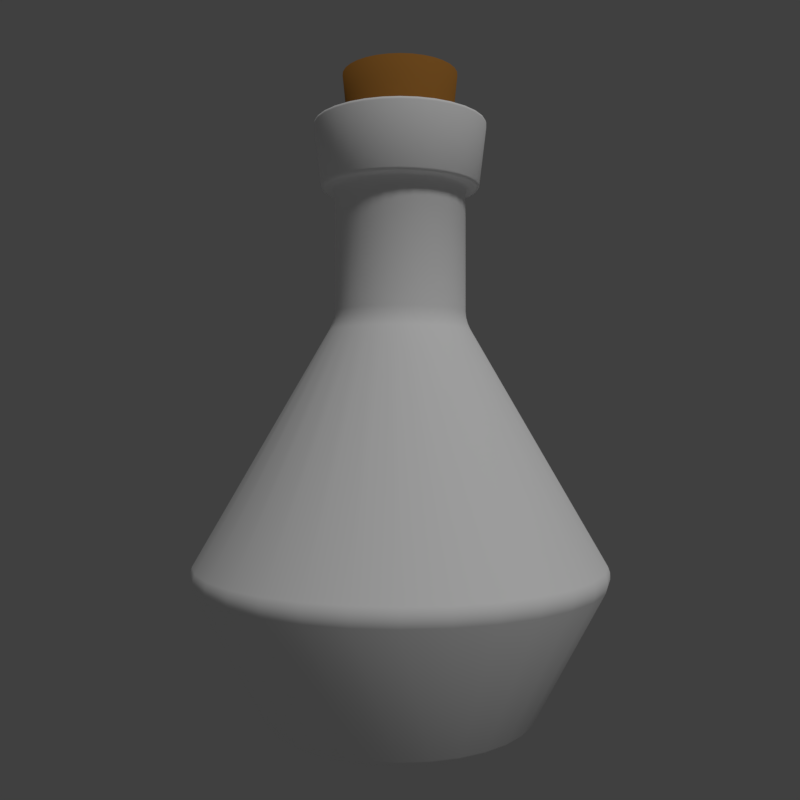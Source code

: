 # Source: potionIcon.blend  (saved by Blender 2.79.0; exported with 4.5.12 LTS)
import bpy
from mathutils import Matrix  # noqa: F401  (used for matrix-valued properties, if any)

bpy.ops.wm.read_factory_settings(use_empty=True)
scene = bpy.context.scene
scene.name = 'Scene'

# ---- collections
col_collection_1 = bpy.data.collections.new('Collection 1'); scene.collection.children.link(col_collection_1)

# ---- materials (node trees are filled in below, after node groups)
mat_liquid = bpy.data.materials.new('liquid')
mat_liquid.alpha_threshold = 0.0
mat_liquid.use_transparent_shadow = False
mat_liquid.diffuse_color = (0.3352, 0.01222, 0.8, 1.0)
mat_liquid.roughness = 0.5
mat_liquid.line_color = (0.0, 0.0, 0.0, 1.0)
mat_glass = bpy.data.materials.new('glass')
mat_glass.alpha_threshold = 0.0
mat_glass.use_transparent_shadow = False
mat_glass.diffuse_color = (1.0, 1.0, 1.0, 1.0)
mat_glass.roughness = 0.5
mat_glass.specular_intensity = 1.0
mat_glass.line_color = (0.0, 0.0, 0.0, 1.0)
mat_cork = bpy.data.materials.new('cork')
mat_cork.alpha_threshold = 0.0
mat_cork.use_transparent_shadow = False
mat_cork.diffuse_color = (0.3757, 0.1629, 0.03217, 1.0)
mat_cork.roughness = 0.5
mat_cork.specular_intensity = 0.0

# ---- material node trees

# ---- world
world_world = bpy.data.worlds.new('World'); scene.world = world_world
world_world.color = (0.05088, 0.05088, 0.05088)
world_world.use_sun_shadow = False
world_world.sun_shadow_jitter_overblur = 0.0
world_world.cycles.sampling_method = 'MANUAL'

# ---- cameras
cam_camera = bpy.data.cameras.new('Camera')
cam_camera.clip_end = 100.0
cam_camera.lens = 35.0
cam_camera.sensor_width = 32.0
cam_camera.sensor_height = 18.0
cam_camera.ortho_scale = 7.314
cam_camera.dof.focus_distance = 0.0
cam_camera.dof.aperture_fstop = 128.0

# ---- lights
light_lamp = bpy.data.lights.new('Lamp', 'SUN')
light_lamp.transmission_factor = 0.0
light_lamp.cutoff_distance = 30.0
light_lamp.angle = 0.1993
light_lamp.energy = 1.0
light_lamp.shadow_buffer_clip_start = 1.001
light_lamp.shadow_soft_size = 0.1
light_lamp.shadow_cascade_max_distance = 1000.0

# ---- meshes
me_cube = bpy.data.meshes.new('Cube')
me_cube.from_pydata([(-3.52e-07, 0.4905, 2.517), (0.0957, 0.4811, 2.517), (0.1877, 0.4532, 2.517), (0.2725, 0.4079, 2.517), (0.3469, 0.3469, 2.517), (0.4079, 0.2725, 2.517), (0.4532, 0.1877, 2.517), (0.4811, 0.0957, 2.517), (0.4905, -1.828e-07, 2.517), (0.4811, -0.0957, 2.517), (0.4532, -0.1877, 2.517), (0.4079, -0.2725, 2.517), (0.3469, -0.3469, 2.517), (0.2725, -0.4079, 2.517), (0.1877, -0.4532, 2.517), (0.0957, -0.4811, 2.517), (-3.776e-07, -0.4905, 2.517), (-0.0957, -0.4811, 2.517), (-0.1877, -0.4532, 2.517), (-0.2725, -0.4079, 2.517), (-0.3469, -0.3469, 2.517), (-0.4079, -0.2725, 2.517), (-0.4532, -0.1877, 2.517), (-0.4811, -0.0957, 2.517), (-0.4905, 3.461e-07, 2.517), (-0.4811, 0.0957, 2.517), (-0.4532, 0.1877, 2.517), (-0.4079, 0.2725, 2.517), (-0.3469, 0.3469, 2.517), (-0.2725, 0.4079, 2.517), (-0.1877, 0.4532, 2.517), (-0.0957, 0.4811, 2.517), (0.0957, 0.4811, 0.7172), (4.975e-08, 0.4905, 0.7172), (0.1877, 0.4532, 0.7172), (0.2725, 0.4079, 0.7172), (0.3469, 0.3469, 0.7172), (0.4079, 0.2725, 0.7172), (0.4532, 0.1877, 0.7172), (0.4811, 0.0957, 0.7172), (0.4905, -1.828e-07, 0.7172), (0.4811, -0.0957, 0.7172), (0.4532, -0.1877, 0.7172), (0.4079, -0.2725, 0.7172), (0.3469, -0.3469, 0.7172), (0.2725, -0.4079, 0.7172), (0.1877, -0.4532, 0.7172), (0.0957, -0.4811, 0.7172), (2.414e-08, -0.4905, 0.7172), (-0.0957, -0.4811, 0.7172), (-0.1877, -0.4532, 0.7172), (-0.2725, -0.4079, 0.7172), (-0.3469, -0.3469, 0.7172), (-0.4079, -0.2725, 0.7172), (-0.4532, -0.1877, 0.7172), (-0.4811, -0.0957, 0.7172), (-0.4905, 3.461e-07, 0.7172), (-0.4811, 0.0957, 0.7172), (-0.4532, 0.1877, 0.7172), (-0.4079, 0.2725, 0.7172), (-0.3469, 0.3469, 0.7172), (-0.2725, 0.4079, 0.7172), (-0.1877, 0.4532, 0.7172), (-0.0957, 0.4811, 0.7172), (0.3614, 1.817, -1.455), (0.362, 1.82, -1.613), (0.3647, 1.833, -1.504), (0.3649, 1.835, -1.562), (7.731e-08, 1.856, -1.613), (7.728e-08, 1.852, -1.455), (7.537e-08, 1.871, -1.562), (7.528e-08, 1.869, -1.504), (0.7089, 1.711, -1.455), (0.7101, 1.714, -1.613), (0.7154, 1.727, -1.504), (0.7158, 1.728, -1.562), (1.029, 1.54, -1.455), (1.031, 1.543, -1.613), (1.039, 1.554, -1.504), (1.039, 1.555, -1.562), (1.31, 1.31, -1.455), (1.312, 1.312, -1.613), (1.322, 1.322, -1.504), (1.323, 1.323, -1.562), (1.54, 1.029, -1.455), (1.543, 1.031, -1.613), (1.554, 1.039, -1.504), (1.555, 1.039, -1.562), (1.711, 0.7089, -1.455), (1.714, 0.7101, -1.613), (1.727, 0.7154, -1.504), (1.728, 0.7158, -1.562), (1.817, 0.3614, -1.455), (1.82, 0.362, -1.613), (1.833, 0.3647, -1.504), (1.835, 0.3649, -1.562), (1.852, -3.187e-07, -1.455), (1.856, -3.193e-07, -1.613), (1.869, -3.222e-07, -1.504), (1.871, -3.225e-07, -1.562), (1.817, -0.3614, -1.455), (1.82, -0.362, -1.613), (1.833, -0.3647, -1.504), (1.835, -0.3649, -1.562), (1.711, -0.7089, -1.455), (1.714, -0.7101, -1.613), (1.727, -0.7154, -1.504), (1.728, -0.7158, -1.562), (1.54, -1.029, -1.455), (1.543, -1.031, -1.613), (1.554, -1.039, -1.504), (1.555, -1.039, -1.562), (1.31, -1.31, -1.455), (1.312, -1.312, -1.613), (1.322, -1.322, -1.504), (1.323, -1.323, -1.562), (1.029, -1.54, -1.455), (1.031, -1.543, -1.613), (1.039, -1.554, -1.504), (1.039, -1.555, -1.562), (0.7089, -1.711, -1.455), (0.7101, -1.714, -1.613), (0.7154, -1.727, -1.504), (0.7158, -1.728, -1.562), (0.3614, -1.817, -1.455), (0.362, -1.82, -1.613), (0.3647, -1.833, -1.504), (0.3649, -1.835, -1.562), (-5.263e-07, -1.852, -1.455), (-5.273e-07, -1.856, -1.613), (-5.337e-07, -1.869, -1.504), (-5.341e-07, -1.871, -1.562), (-0.3614, -1.817, -1.455), (-0.362, -1.82, -1.613), (-0.3647, -1.833, -1.504), (-0.3649, -1.835, -1.562), (-0.7089, -1.711, -1.455), (-0.7101, -1.714, -1.613), (-0.7154, -1.727, -1.504), (-0.7158, -1.728, -1.562), (-1.029, -1.54, -1.455), (-1.031, -1.543, -1.613), (-1.039, -1.554, -1.504), (-1.039, -1.555, -1.562), (-1.31, -1.31, -1.455), (-1.312, -1.312, -1.613), (-1.322, -1.322, -1.504), (-1.323, -1.323, -1.562), (-1.54, -1.029, -1.455), (-1.543, -1.031, -1.613), (-1.554, -1.039, -1.504), (-1.555, -1.039, -1.562), (-1.711, -0.7089, -1.455), (-1.714, -0.7101, -1.613), (-1.727, -0.7154, -1.504), (-1.728, -0.7158, -1.562), (-1.817, -0.3614, -1.455), (-1.82, -0.362, -1.613), (-1.833, -0.3647, -1.504), (-1.835, -0.3649, -1.562), (-1.852, 1.33e-06, -1.455), (-1.856, 1.332e-06, -1.613), (-1.869, 1.342e-06, -1.504), (-1.871, 1.342e-06, -1.562), (-1.817, 0.3614, -1.455), (-1.82, 0.362, -1.613), (-1.833, 0.3647, -1.504), (-1.835, 0.3649, -1.562), (-1.711, 0.7089, -1.455), (-1.714, 0.7101, -1.613), (-1.727, 0.7154, -1.504), (-1.728, 0.7158, -1.562), (-1.54, 1.029, -1.455), (-1.543, 1.031, -1.613), (-1.554, 1.039, -1.504), (-1.555, 1.039, -1.562), (-1.31, 1.31, -1.455), (-1.312, 1.312, -1.613), (-1.322, 1.322, -1.504), (-1.323, 1.323, -1.562), (-1.029, 1.54, -1.455), (-1.031, 1.543, -1.613), (-1.039, 1.554, -1.504), (-1.039, 1.555, -1.562), (-0.7089, 1.711, -1.455), (-0.7101, 1.714, -1.613), (-0.7154, 1.727, -1.504), (-0.7158, 1.728, -1.562), (-0.3614, 1.817, -1.455), (-0.362, 1.82, -1.613), (-0.3647, 1.833, -1.504), (-0.3649, 1.835, -1.562), (9.397e-08, 1.098, -2.883), (1.574e-07, 1.23, -2.803), (1.276e-07, 1.148, -2.872), (1.509e-07, 1.197, -2.843), (0.2399, 1.206, -2.803), (0.2141, 1.076, -2.883), (0.2335, 1.174, -2.843), (0.224, 1.126, -2.872), (0.4707, 1.136, -2.803), (0.42, 1.014, -2.883), (0.458, 1.106, -2.843), (0.4395, 1.061, -2.872), (0.6833, 1.023, -2.803), (0.6098, 0.9126, -2.883), (0.6649, 0.9951, -2.843), (0.638, 0.9549, -2.872), (0.8697, 0.8697, -2.803), (0.7761, 0.7761, -2.883), (0.8463, 0.8463, -2.843), (0.812, 0.812, -2.872), (1.023, 0.6833, -2.803), (0.9126, 0.6098, -2.883), (0.9951, 0.6649, -2.843), (0.9549, 0.638, -2.872), (1.136, 0.4707, -2.803), (1.014, 0.42, -2.883), (1.106, 0.458, -2.843), (1.061, 0.4395, -2.872), (1.206, 0.2399, -2.803), (1.076, 0.2141, -2.883), (1.174, 0.2335, -2.843), (1.126, 0.224, -2.872), (1.23, -1.86e-07, -2.803), (1.098, -2.106e-07, -2.883), (1.197, -1.86e-07, -2.843), (1.148, -1.951e-07, -2.872), (1.206, -0.2399, -2.803), (1.076, -0.2141, -2.883), (1.174, -0.2335, -2.843), (1.126, -0.224, -2.872), (1.136, -0.4707, -2.803), (1.014, -0.42, -2.883), (1.106, -0.458, -2.843), (1.061, -0.4395, -2.872), (1.023, -0.6833, -2.803), (0.9126, -0.6098, -2.883), (0.9951, -0.6649, -2.843), (0.9549, -0.638, -2.872), (0.8697, -0.8697, -2.803), (0.7761, -0.7761, -2.883), (0.8463, -0.8463, -2.843), (0.812, -0.812, -2.872), (0.6833, -1.023, -2.803), (0.6098, -0.9126, -2.883), (0.6649, -0.9951, -2.843), (0.638, -0.9549, -2.872), (0.4707, -1.136, -2.803), (0.42, -1.014, -2.883), (0.458, -1.106, -2.843), (0.4395, -1.061, -2.872), (0.2399, -1.206, -2.803), (0.2141, -1.076, -2.883), (0.2335, -1.174, -2.843), (0.224, -1.126, -2.872), (-2.434e-07, -1.23, -2.803), (-1.561e-07, -1.098, -2.883), (-2.247e-07, -1.197, -2.843), (-1.928e-07, -1.148, -2.872), (-0.2399, -1.206, -2.803), (-0.2141, -1.076, -2.883), (-0.2335, -1.174, -2.843), (-0.224, -1.126, -2.872), (-0.4707, -1.136, -2.803), (-0.42, -1.014, -2.883), (-0.458, -1.106, -2.843), (-0.4395, -1.061, -2.872), (-0.6833, -1.023, -2.803), (-0.6098, -0.9126, -2.883), (-0.6649, -0.9951, -2.843), (-0.638, -0.9549, -2.872), (-0.8697, -0.8697, -2.803), (-0.7761, -0.7761, -2.883), (-0.8463, -0.8463, -2.843), (-0.812, -0.812, -2.872), (-1.023, -0.6833, -2.803), (-0.9126, -0.6098, -2.883), (-0.9951, -0.6649, -2.843), (-0.9549, -0.638, -2.872), (-1.136, -0.4707, -2.803), (-1.014, -0.42, -2.883), (-1.106, -0.458, -2.843), (-1.061, -0.4395, -2.872), (-1.206, -0.2399, -2.803), (-1.076, -0.2141, -2.883), (-1.174, -0.2335, -2.843), (-1.126, -0.224, -2.872), (-1.23, 9.087e-07, -2.803), (-1.098, 7.08e-07, -2.883), (-1.197, 8.715e-07, -2.843), (-1.148, 7.98e-07, -2.872), (-1.206, 0.2399, -2.803), (-1.076, 0.2141, -2.883), (-1.174, 0.2335, -2.843), (-1.126, 0.224, -2.872), (-1.136, 0.4707, -2.803), (-1.014, 0.42, -2.883), (-1.106, 0.458, -2.843), (-1.061, 0.4395, -2.872), (-1.023, 0.6833, -2.803), (-0.9126, 0.6098, -2.883), (-0.9951, 0.6649, -2.843), (-0.9549, 0.638, -2.872), (-0.8697, 0.8697, -2.803), (-0.7761, 0.7761, -2.883), (-0.8463, 0.8463, -2.843), (-0.812, 0.812, -2.872), (-0.6833, 1.023, -2.803), (-0.6098, 0.9126, -2.883), (-0.6649, 0.9951, -2.843), (-0.638, 0.9549, -2.872), (-0.4707, 1.136, -2.803), (-0.42, 1.014, -2.883), (-0.458, 1.106, -2.843), (-0.4395, 1.061, -2.872), (-0.2399, 1.206, -2.803), (-0.2141, 1.076, -2.883), (-0.2335, 1.174, -2.843), (-0.224, 1.126, -2.872), (2.203e-07, 0.645, 0.6391), (1.961e-07, 0.6, 0.8072), (2.191e-07, 0.6225, 0.6902), (2.102e-07, 0.606, 0.7517), (0.1171, 0.5885, 0.8072), (0.1258, 0.6326, 0.6391), (0.1182, 0.5944, 0.7517), (0.1214, 0.6105, 0.6902), (0.2296, 0.5543, 0.8072), (0.2468, 0.5959, 0.6391), (0.2319, 0.5599, 0.7517), (0.2382, 0.5751, 0.6902), (0.3333, 0.4989, 0.8072), (0.3584, 0.5363, 0.6391), (0.3367, 0.5039, 0.7517), (0.3458, 0.5176, 0.6902), (0.4243, 0.4243, 0.8072), (0.4561, 0.4561, 0.6391), (0.4285, 0.4285, 0.7517), (0.4402, 0.4402, 0.6902), (0.4989, 0.3333, 0.8072), (0.5363, 0.3584, 0.6391), (0.5039, 0.3367, 0.7517), (0.5176, 0.3458, 0.6902), (0.5543, 0.2296, 0.8072), (0.5959, 0.2468, 0.6391), (0.5599, 0.2319, 0.7517), (0.5751, 0.2382, 0.6902), (0.5885, 0.1171, 0.8072), (0.6326, 0.1258, 0.6391), (0.5944, 0.1182, 0.7517), (0.6105, 0.1214, 0.6902), (0.6, -5.266e-08, 0.8072), (0.645, -6.222e-08, 0.6391), (0.606, -5.396e-08, 0.7517), (0.6225, -5.745e-08, 0.6902), (0.5885, -0.1171, 0.8072), (0.6326, -0.1258, 0.6391), (0.5944, -0.1182, 0.7517), (0.6105, -0.1214, 0.6902), (0.5543, -0.2296, 0.8072), (0.5959, -0.2468, 0.6391), (0.5599, -0.2319, 0.7517), (0.5751, -0.2382, 0.6902), (0.4989, -0.3333, 0.8072), (0.5363, -0.3584, 0.6391), (0.5039, -0.3367, 0.7517), (0.5176, -0.3458, 0.6902), (0.4243, -0.4243, 0.8072), (0.4561, -0.4561, 0.6391), (0.4285, -0.4285, 0.7517), (0.4402, -0.4402, 0.6902), (0.3333, -0.4989, 0.8072), (0.3584, -0.5363, 0.6391), (0.3367, -0.5039, 0.7517), (0.3458, -0.5176, 0.6902), (0.2296, -0.5543, 0.8072), (0.2468, -0.5959, 0.6391), (0.2319, -0.5599, 0.7517), (0.2382, -0.5751, 0.6902), (0.1171, -0.5885, 0.8072), (0.1258, -0.6326, 0.6391), (0.1182, -0.5944, 0.7517), (0.1214, -0.6105, 0.6902), (5.92e-10, -0.6, 0.8072), (1.013e-08, -0.645, 0.6391), (1.273e-08, -0.606, 0.7517), (1.622e-08, -0.6225, 0.6902), (-0.1171, -0.5885, 0.8072), (-0.1258, -0.6326, 0.6391), (-0.1182, -0.5944, 0.7517), (-0.1214, -0.6105, 0.6902), (-0.2296, -0.5543, 0.8072), (-0.2468, -0.5959, 0.6391), (-0.2319, -0.5599, 0.7517), (-0.2382, -0.5751, 0.6902), (-0.3333, -0.4989, 0.8072), (-0.3584, -0.5363, 0.6391), (-0.3367, -0.5039, 0.7517), (-0.3458, -0.5176, 0.6902), (-0.4243, -0.4243, 0.8072), (-0.4561, -0.4561, 0.6391), (-0.4285, -0.4285, 0.7517), (-0.4402, -0.4402, 0.6902), (-0.4989, -0.3333, 0.8072), (-0.5363, -0.3584, 0.6391), (-0.5039, -0.3367, 0.7517), (-0.5176, -0.3458, 0.6902), (-0.5543, -0.2296, 0.8072), (-0.5959, -0.2468, 0.6391), (-0.5599, -0.2319, 0.7517), (-0.5751, -0.2382, 0.6902), (-0.5885, -0.1171, 0.8072), (-0.6326, -0.1258, 0.6391), (-0.5944, -0.1182, 0.7517), (-0.6105, -0.1214, 0.6902), (-0.6, 4.814e-07, 0.8072), (-0.645, 5.119e-07, 0.6391), (-0.606, 4.855e-07, 0.7517), (-0.6225, 4.966e-07, 0.6902), (-0.5885, 0.1171, 0.8072), (-0.6326, 0.1258, 0.6391), (-0.5944, 0.1182, 0.7517), (-0.6105, 0.1214, 0.6902), (-0.5543, 0.2296, 0.8072), (-0.5959, 0.2468, 0.6391), (-0.5599, 0.2319, 0.7517), (-0.5751, 0.2382, 0.6902), (-0.4989, 0.3333, 0.8072), (-0.5363, 0.3584, 0.6391), (-0.5039, 0.3367, 0.7517), (-0.5176, 0.3458, 0.6902), (-0.4243, 0.4243, 0.8072), (-0.4561, 0.4561, 0.6391), (-0.4285, 0.4285, 0.7517), (-0.4402, 0.4402, 0.6902), (-0.3333, 0.4989, 0.8072), (-0.3583, 0.5363, 0.6391), (-0.3367, 0.5039, 0.7517), (-0.3458, 0.5176, 0.6902), (-0.2296, 0.5543, 0.8072), (-0.2468, 0.5959, 0.6391), (-0.2319, 0.5599, 0.7517), (-0.2382, 0.5751, 0.6902), (-0.1171, 0.5885, 0.8072), (-0.1258, 0.6326, 0.6391), (-0.1182, 0.5944, 0.7517), (-0.1214, 0.6105, 0.6902), (-1.584e-07, 0.6, 1.887), (-1.708e-07, 0.6301, 1.917), (-1.661e-07, 0.6088, 1.908), (0.1229, 0.618, 1.917), (0.1171, 0.5885, 1.887), (0.1188, 0.5971, 1.908), (0.2411, 0.5822, 1.917), (0.2296, 0.5543, 1.887), (0.233, 0.5625, 1.908), (0.3501, 0.5239, 1.917), (0.3333, 0.4989, 1.887), (0.3382, 0.5062, 1.908), (0.4456, 0.4456, 1.917), (0.4243, 0.4243, 1.887), (0.4305, 0.4305, 1.908), (0.5239, 0.3501, 1.917), (0.4989, 0.3333, 1.887), (0.5062, 0.3382, 1.908), (0.5822, 0.2411, 1.917), (0.5543, 0.2296, 1.887), (0.5625, 0.233, 1.908), (0.618, 0.1229, 1.917), (0.5885, 0.1171, 1.887), (0.5971, 0.1188, 1.908), (0.6301, -5.862e-08, 1.917), (0.6, -5.266e-08, 1.887), (0.6088, -5.442e-08, 1.908), (0.618, -0.1229, 1.917), (0.5885, -0.1171, 1.887), (0.5971, -0.1188, 1.908), (0.5822, -0.2411, 1.917), (0.5543, -0.2296, 1.887), (0.5625, -0.233, 1.908), (0.5239, -0.3501, 1.917), (0.4989, -0.3333, 1.887), (0.5062, -0.3382, 1.908), (0.4456, -0.4456, 1.917), (0.4243, -0.4243, 1.887), (0.4305, -0.4305, 1.908), (0.3501, -0.5239, 1.917), (0.3333, -0.4989, 1.887), (0.3382, -0.5062, 1.908), (0.2411, -0.5822, 1.917), (0.2296, -0.5543, 1.887), (0.233, -0.5625, 1.908), (0.1229, -0.618, 1.917), (0.1171, -0.5885, 1.887), (0.1188, -0.5971, 1.908), (-3.761e-07, -0.6301, 1.917), (-3.539e-07, -0.6, 1.887), (-3.644e-07, -0.6088, 1.908), (-0.1229, -0.618, 1.917), (-0.1171, -0.5885, 1.887), (-0.1188, -0.5971, 1.908), (-0.2411, -0.5822, 1.917), (-0.2296, -0.5543, 1.887), (-0.233, -0.5625, 1.908), (-0.3501, -0.5239, 1.917), (-0.3333, -0.4989, 1.887), (-0.3382, -0.5062, 1.908), (-0.4456, -0.4456, 1.917), (-0.4243, -0.4243, 1.887), (-0.4305, -0.4305, 1.908), (-0.5239, -0.3501, 1.917), (-0.4989, -0.3333, 1.887), (-0.5062, -0.3382, 1.908), (-0.5822, -0.2411, 1.917), (-0.5543, -0.2296, 1.887), (-0.5625, -0.233, 1.908), (-0.618, -0.1229, 1.917), (-0.5885, -0.1171, 1.887), (-0.5971, -0.1188, 1.908), (-0.6301, 5.023e-07, 1.917), (-0.6, 4.814e-07, 1.887), (-0.6088, 4.875e-07, 1.908), (-0.618, 0.1229, 1.917), (-0.5885, 0.1171, 1.887), (-0.5971, 0.1188, 1.908), (-0.5822, 0.2411, 1.917), (-0.5543, 0.2296, 1.887), (-0.5625, 0.233, 1.908), (-0.5239, 0.3501, 1.917), (-0.4989, 0.3333, 1.887), (-0.5062, 0.3382, 1.908), (-0.4456, 0.4456, 1.917), (-0.4243, 0.4243, 1.887), (-0.4305, 0.4305, 1.908), (-0.3501, 0.5239, 1.917), (-0.3333, 0.4989, 1.887), (-0.3382, 0.5062, 1.908), (-0.2411, 0.5822, 1.917), (-0.2296, 0.5543, 1.887), (-0.233, 0.5625, 1.908), (-0.1229, 0.618, 1.917), (-0.1171, 0.5885, 1.887), (-0.1188, 0.5971, 1.908), (-1.758e-07, 0.6899, 1.917), (-1.797e-07, 0.7236, 1.947), (-1.78e-07, 0.7122, 1.926), (0.1412, 0.7097, 1.947), (0.1346, 0.6766, 1.917), (0.1389, 0.6985, 1.926), (0.2769, 0.6685, 1.947), (0.264, 0.6373, 1.917), (0.2726, 0.658, 1.926), (0.402, 0.6016, 1.947), (0.3833, 0.5736, 1.917), (0.3957, 0.5922, 1.926), (0.5116, 0.5116, 1.947), (0.4878, 0.4878, 1.917), (0.5036, 0.5036, 1.926), (0.6016, 0.402, 1.947), (0.5736, 0.3833, 1.917), (0.5922, 0.3957, 1.926), (0.6685, 0.2769, 1.947), (0.6373, 0.264, 1.917), (0.658, 0.2726, 1.926), (0.7097, 0.1412, 1.947), (0.6766, 0.1346, 1.917), (0.6985, 0.1389, 1.926), (0.7236, -7.742e-08, 1.947), (0.6899, -7.043e-08, 1.917), (0.7122, -7.494e-08, 1.926), (0.7097, -0.1412, 1.947), (0.6766, -0.1346, 1.917), (0.6985, -0.1389, 1.926), (0.6685, -0.2769, 1.947), (0.6373, -0.264, 1.917), (0.658, -0.2726, 1.926), (0.6016, -0.402, 1.947), (0.5736, -0.3833, 1.917), (0.5922, -0.3957, 1.926), (0.5116, -0.5116, 1.947), (0.4878, -0.4878, 1.917), (0.5036, -0.5036, 1.926), (0.402, -0.6016, 1.947), (0.3833, -0.5736, 1.917), (0.3957, -0.5922, 1.926), (0.2769, -0.6685, 1.947), (0.264, -0.6373, 1.917), (0.2726, -0.658, 1.926), (0.1412, -0.7097, 1.947), (0.1346, -0.6766, 1.917), (0.1389, -0.6985, 1.926), (-4.155e-07, -0.7236, 1.947), (-4.006e-07, -0.6899, 1.917), (-4.101e-07, -0.7122, 1.926), (-0.1412, -0.7097, 1.947), (-0.1346, -0.6766, 1.917), (-0.1389, -0.6985, 1.926), (-0.2769, -0.6685, 1.947), (-0.264, -0.6373, 1.917), (-0.2726, -0.658, 1.926), (-0.402, -0.6016, 1.947), (-0.3833, -0.5736, 1.917), (-0.3957, -0.5922, 1.926), (-0.5116, -0.5116, 1.947), (-0.4878, -0.4878, 1.917), (-0.5036, -0.5036, 1.926), (-0.6016, -0.402, 1.947), (-0.5736, -0.3833, 1.917), (-0.5922, -0.3957, 1.926), (-0.6685, -0.2769, 1.947), (-0.6373, -0.264, 1.917), (-0.658, -0.2726, 1.926), (-0.7097, -0.1412, 1.947), (-0.6766, -0.1346, 1.917), (-0.6985, -0.1389, 1.926), (-0.7236, 5.666e-07, 1.947), (-0.6899, 5.436e-07, 1.917), (-0.7122, 5.59e-07, 1.926), (-0.7097, 0.1412, 1.947), (-0.6766, 0.1346, 1.917), (-0.6985, 0.1389, 1.926), (-0.6685, 0.2769, 1.947), (-0.6373, 0.264, 1.917), (-0.658, 0.2726, 1.926), (-0.6016, 0.402, 1.947), (-0.5736, 0.3833, 1.917), (-0.5922, 0.3957, 1.926), (-0.5116, 0.5116, 1.947), (-0.4878, 0.4878, 1.917), (-0.5036, 0.5036, 1.926), (-0.402, 0.6016, 1.947), (-0.3833, 0.5736, 1.917), (-0.3957, 0.5922, 1.926), (-0.2769, 0.6685, 1.947), (-0.264, 0.6373, 1.917), (-0.2726, 0.658, 1.926), (-0.1412, 0.7097, 1.947), (-0.1346, 0.6766, 1.917), (-0.1389, 0.6985, 1.926), (0.1486, 0.7472, 2.517), (0.1538, 0.7733, 2.487), (0.1526, 0.7671, 2.508), (-2.039e-07, 0.7884, 2.487), (-2.199e-07, 0.7619, 2.517), (-2.092e-07, 0.7821, 2.508), (0.2915, 0.7039, 2.517), (0.3017, 0.7284, 2.487), (0.2993, 0.7226, 2.508), (0.4233, 0.6335, 2.517), (0.438, 0.6556, 2.487), (0.4345, 0.6503, 2.508), (0.5387, 0.5387, 2.517), (0.5575, 0.5575, 2.487), (0.553, 0.553, 2.508), (0.6335, 0.4233, 2.517), (0.6556, 0.438, 2.487), (0.6503, 0.4345, 2.508), (0.7039, 0.2915, 2.517), (0.7284, 0.3017, 2.487), (0.7226, 0.2993, 2.508), (0.7472, 0.1486, 2.517), (0.7733, 0.1538, 2.487), (0.7671, 0.1526, 2.508), (0.7619, -1.056e-07, 2.517), (0.7884, -9.604e-08, 2.487), (0.7821, -9.929e-08, 2.508), (0.7472, -0.1486, 2.517), (0.7733, -0.1538, 2.487), (0.7671, -0.1526, 2.508), (0.7039, -0.2915, 2.517), (0.7284, -0.3017, 2.487), (0.7226, -0.2993, 2.508), (0.6335, -0.4233, 2.517), (0.6556, -0.438, 2.487), (0.6503, -0.4345, 2.508), (0.5387, -0.5387, 2.517), (0.5575, -0.5575, 2.487), (0.553, -0.553, 2.508), (0.4233, -0.6335, 2.517), (0.438, -0.6556, 2.487), (0.4345, -0.6503, 2.508), (0.2915, -0.7039, 2.517), (0.3017, -0.7284, 2.487), (0.2993, -0.7226, 2.508), (0.1486, -0.7472, 2.517), (0.1538, -0.7733, 2.487), (0.1526, -0.7671, 2.508), (-4.548e-07, -0.7619, 2.517), (-4.608e-07, -0.7884, 2.487), (-4.601e-07, -0.7821, 2.508), (-0.1486, -0.7472, 2.517), (-0.1538, -0.7733, 2.487), (-0.1526, -0.7671, 2.508), (-0.2915, -0.7039, 2.517), (-0.3017, -0.7284, 2.487), (-0.2993, -0.7226, 2.508), (-0.4233, -0.6335, 2.517), (-0.438, -0.6556, 2.487), (-0.4345, -0.6503, 2.508), (-0.5387, -0.5387, 2.517), (-0.5575, -0.5575, 2.487), (-0.553, -0.553, 2.508), (-0.6335, -0.4233, 2.517), (-0.6556, -0.438, 2.487), (-0.6503, -0.4345, 2.508), (-0.7039, -0.2915, 2.517), (-0.7284, -0.3017, 2.487), (-0.7226, -0.2993, 2.508), (-0.7472, -0.1486, 2.517), (-0.7733, -0.1538, 2.487), (-0.7671, -0.1526, 2.508), (-0.7619, 5.817e-07, 2.517), (-0.7884, 6.057e-07, 2.487), (-0.7821, 5.995e-07, 2.508), (-0.7472, 0.1486, 2.517), (-0.7733, 0.1538, 2.487), (-0.7671, 0.1526, 2.508), (-0.7039, 0.2915, 2.517), (-0.7284, 0.3017, 2.487), (-0.7226, 0.2993, 2.508), (-0.6335, 0.4233, 2.517), (-0.6556, 0.438, 2.487), (-0.6503, 0.4345, 2.508), (-0.5387, 0.5387, 2.517), (-0.5575, 0.5575, 2.487), (-0.553, 0.553, 2.508), (-0.4233, 0.6335, 2.517), (-0.438, 0.6556, 2.487), (-0.4345, 0.6503, 2.508), (-0.2915, 0.7039, 2.517), (-0.3017, 0.7284, 2.487), (-0.2993, 0.7226, 2.508), (-0.1486, 0.7472, 2.517), (-0.1538, 0.7733, 2.487), (-0.1526, 0.7671, 2.508), (-0.3373, 1.696, -1.468), (-0.3379, 1.699, -1.6), (-0.3405, 1.712, -1.533), (-0.6616, 1.597, -1.468), (-0.6629, 1.6, -1.6), (-0.6679, 1.612, -1.533), (-0.9623, 1.44, -1.6), (-0.9605, 1.438, -1.468), (-0.9696, 1.451, -1.533), (-1.223, 1.223, -1.468), (-1.225, 1.225, -1.6), (-1.234, 1.234, -1.533), (-1.438, 0.9606, -1.468), (-1.44, 0.9623, -1.6), (-1.451, 0.9696, -1.533), (-1.6, 0.6629, -1.6), (-1.597, 0.6616, -1.468), (-1.612, 0.6679, -1.533), (-1.696, 0.3373, -1.468), (-1.699, 0.3379, -1.6), (-1.712, 0.3405, -1.533), (-1.729, 1.201e-06, -1.468), (-1.732, 1.204e-06, -1.6), (-1.745, 1.213e-06, -1.533), (-1.699, -0.3379, -1.6), (-1.696, -0.3373, -1.468), (-1.712, -0.3405, -1.533), (-1.597, -0.6616, -1.468), (-1.6, -0.6629, -1.6), (-1.612, -0.6679, -1.533), (-1.438, -0.9606, -1.468), (-1.44, -0.9623, -1.6), (-1.451, -0.9696, -1.533), (-1.225, -1.225, -1.6), (-1.223, -1.223, -1.468), (-1.234, -1.234, -1.533), (-0.9606, -1.438, -1.468), (-0.9623, -1.44, -1.6), (-0.9696, -1.451, -1.533), (-0.6616, -1.597, -1.468), (-0.6629, -1.6, -1.6), (-0.6679, -1.612, -1.533), (-0.3379, -1.699, -1.6), (-0.3373, -1.696, -1.468), (-0.3405, -1.712, -1.533), (-1.647e-06, -1.729, -1.468), (-1.684e-06, -1.732, -1.6), (-1.679e-06, -1.745, -1.533), (0.3373, -1.696, -1.468), (0.3379, -1.699, -1.6), (0.3405, -1.712, -1.533), (0.6629, -1.6, -1.6), (0.6616, -1.597, -1.468), (0.6679, -1.612, -1.533), (0.9606, -1.438, -1.468), (0.9623, -1.44, -1.6), (0.9696, -1.451, -1.533), (1.223, -1.223, -1.468), (1.225, -1.225, -1.6), (1.234, -1.234, -1.533), (1.44, -0.9623, -1.6), (1.438, -0.9606, -1.468), (1.451, -0.9696, -1.533), (1.597, -0.6616, -1.468), (1.6, -0.6629, -1.6), (1.612, -0.6679, -1.533), (1.696, -0.3373, -1.468), (1.699, -0.3379, -1.6), (1.712, -0.3405, -1.533), (1.732, -6.633e-07, -1.6), (1.729, -6.63e-07, -1.468), (1.745, -6.691e-07, -1.533), (1.696, 0.3373, -1.468), (1.699, 0.3379, -1.6), (1.712, 0.3405, -1.533), (1.597, 0.6616, -1.468), (1.6, 0.6629, -1.6), (1.612, 0.6679, -1.533), (1.44, 0.9623, -1.6), (1.438, 0.9606, -1.468), (1.451, 0.9696, -1.533), (1.223, 1.223, -1.468), (1.225, 1.225, -1.6), (1.234, 1.234, -1.533), (0.9606, 1.438, -1.468), (0.9623, 1.44, -1.6), (0.9696, 1.451, -1.533), (0.6629, 1.6, -1.6), (0.6616, 1.597, -1.468), (0.6679, 1.612, -1.533), (-1.594e-06, 1.732, -1.6), (-1.557e-06, 1.729, -1.468), (-1.588e-06, 1.745, -1.533), (0.3373, 1.696, -1.468), (0.3379, 1.699, -1.6), (0.3405, 1.712, -1.533), (-1.51e-06, 1.161, -2.583), (-1.439e-06, 1.27, -2.516), (-1.455e-06, 1.224, -2.563), (-0.2478, 1.246, -2.516), (-0.2265, 1.139, -2.583), (-0.2388, 1.2, -2.563), (-0.6449, 0.9652, -2.583), (-0.7056, 1.056, -2.516), (-0.68, 1.018, -2.563), (-0.898, 0.898, -2.516), (-0.8208, 0.8208, -2.583), (-0.8655, 0.8655, -2.563), (-1.072, 0.4442, -2.583), (-1.173, 0.486, -2.516), (-1.131, 0.4684, -2.563), (-1.246, 0.2478, -2.516), (-1.139, 0.2265, -2.583), (-1.2, 0.2388, -2.563), (-1.139, -0.2265, -2.583), (-1.246, -0.2478, -2.516), (-1.2, -0.2388, -2.563), (-1.173, -0.486, -2.516), (-1.072, -0.4442, -2.583), (-1.131, -0.4684, -2.563), (-0.8208, -0.8208, -2.583), (-0.898, -0.898, -2.516), (-0.8655, -0.8655, -2.563), (-0.7056, -1.056, -2.516), (-0.6449, -0.9652, -2.583), (-0.68, -1.018, -2.563), (-0.2265, -1.139, -2.583), (-0.2478, -1.246, -2.516), (-0.2388, -1.2, -2.563), (-1.505e-06, -1.27, -2.516), (-1.886e-06, -1.161, -2.583), (-1.611e-06, -1.224, -2.563), (0.4442, -1.072, -2.583), (0.486, -1.173, -2.516), (0.4684, -1.131, -2.563), (0.7056, -1.056, -2.516), (0.6449, -0.9652, -2.583), (0.68, -1.018, -2.563), (0.9652, -0.6449, -2.583), (1.056, -0.7056, -2.516), (1.018, -0.68, -2.563), (1.173, -0.486, -2.516), (1.072, -0.4442, -2.583), (1.131, -0.4684, -2.563), (1.161, -5.326e-07, -2.583), (1.27, -4.717e-07, -2.516), (1.224, -4.837e-07, -2.563), (1.246, 0.2478, -2.516), (1.139, 0.2265, -2.583), (1.2, 0.2388, -2.563), (0.9652, 0.6449, -2.583), (1.056, 0.7056, -2.516), (1.018, 0.68, -2.563), (0.898, 0.898, -2.516), (0.8208, 0.8208, -2.583), (0.8655, 0.8655, -2.563), (-0.486, 1.173, -2.516), (-0.4442, 1.072, -2.583), (-0.4684, 1.131, -2.563), (-1.056, 0.7056, -2.516), (-0.9652, 0.6449, -2.583), (-1.018, 0.68, -2.563), (-1.27, 8.976e-07, -2.516), (-1.161, 7.324e-07, -2.583), (-1.224, 8.399e-07, -2.563), (-1.056, -0.7056, -2.516), (-0.9652, -0.6449, -2.583), (-1.018, -0.68, -2.563), (-0.486, -1.173, -2.516), (-0.4442, -1.072, -2.583), (-0.4684, -1.131, -2.563), (0.2478, -1.246, -2.516), (0.2265, -1.139, -2.583), (0.2388, -1.2, -2.563), (0.898, -0.898, -2.516), (0.8208, -0.8208, -2.583), (0.8655, -0.8655, -2.563), (1.246, -0.2478, -2.516), (1.139, -0.2265, -2.583), (1.2, -0.2388, -2.563), (1.173, 0.486, -2.516), (1.072, 0.4442, -2.583), (1.131, 0.4684, -2.563), (0.7056, 1.056, -2.516), (0.6449, 0.9652, -2.583), (0.68, 1.018, -2.563), (0.4442, 1.072, -2.583), (0.486, 1.173, -2.516), (0.4684, 1.131, -2.563), (0.2478, 1.246, -2.516), (0.2265, 1.139, -2.583), (0.2388, 1.2, -2.563), (-7.537e-07, 1.11, -0.3752), (-0.2165, 1.088, -0.3752), (-0.4247, 1.025, -0.3752), (-0.6165, 0.9227, -0.3752), (-0.7847, 0.7847, -0.3752), (-0.9227, 0.6165, -0.3752), (-1.025, 0.4247, -0.3752), (-1.088, 0.2165, -0.3752), (-1.11, 7.736e-07, -0.3752), (-1.088, -0.2165, -0.3752), (-1.025, -0.4247, -0.3752), (-0.9227, -0.6165, -0.3752), (-0.7847, -0.7847, -0.3752), (-0.6165, -0.9227, -0.3752), (-0.4247, -1.025, -0.3752), (-0.2165, -1.088, -0.3752), (-8.117e-07, -1.11, -0.3752), (0.2165, -1.088, -0.3752), (0.4247, -1.025, -0.3752), (0.6165, -0.9227, -0.3752), (0.7847, -0.7847, -0.3752), (0.9227, -0.6165, -0.3752), (1.025, -0.4247, -0.3752), (1.088, -0.2165, -0.3752), (1.11, -4.229e-07, -0.3752), (1.088, 0.2165, -0.3752), (1.025, 0.4247, -0.3752), (0.9227, 0.6165, -0.3752), (0.7847, 0.7847, -0.3752), (0.6165, 0.9227, -0.3752), (0.4247, 1.025, -0.3752), (0.2165, 1.088, -0.3752), (2.011e-07, 0.4312, 2.067), (1.9e-07, 0.525, 2.967), (0.08413, 0.423, 2.067), (0.1024, 0.5149, 2.967), (0.165, 0.3984, 2.067), (0.2009, 0.485, 2.967), (0.2396, 0.3586, 2.067), (0.2917, 0.4365, 2.967), (0.3049, 0.3049, 2.067), (0.3712, 0.3712, 2.967), (0.3586, 0.2396, 2.067), (0.4365, 0.2917, 2.967), (0.3984, 0.165, 2.067), (0.485, 0.2009, 2.967), (0.423, 0.08413, 2.067), (0.5149, 0.1024, 2.967), (0.4313, -1.242e-07, 2.067), (0.525, -1.438e-07, 2.967), (0.423, -0.08413, 2.067), (0.5149, -0.1024, 2.967), (0.3984, -0.165, 2.067), (0.485, -0.2009, 2.967), (0.3586, -0.2396, 2.067), (0.4365, -0.2917, 2.967), (0.3049, -0.3049, 2.067), (0.3712, -0.3712, 2.967), (0.2396, -0.3586, 2.067), (0.2917, -0.4365, 2.967), (0.165, -0.3984, 2.067), (0.2009, -0.485, 2.967), (0.08413, -0.423, 2.067), (0.1024, -0.5149, 2.967), (6.062e-08, -0.4313, 2.067), (1.894e-08, -0.525, 2.967), (-0.08413, -0.423, 2.067), (-0.1024, -0.5149, 2.967), (-0.165, -0.3984, 2.067), (-0.2009, -0.485, 2.967), (-0.2396, -0.3586, 2.067), (-0.2917, -0.4365, 2.967), (-0.3049, -0.3049, 2.067), (-0.3712, -0.3712, 2.967), (-0.3586, -0.2396, 2.067), (-0.4365, -0.2917, 2.967), (-0.3984, -0.165, 2.067), (-0.485, -0.2009, 2.967), (-0.423, -0.08413, 2.067), (-0.5149, -0.1024, 2.967), (-0.4312, 2.597e-07, 2.067), (-0.525, 3.235e-07, 2.967), (-0.423, 0.08413, 2.067), (-0.5149, 0.1024, 2.967), (-0.3984, 0.165, 2.067), (-0.485, 0.2009, 2.967), (-0.3586, 0.2396, 2.067), (-0.4365, 0.2917, 2.967), (-0.3049, 0.3049, 2.067), (-0.3712, 0.3712, 2.967), (-0.2396, 0.3586, 2.067), (-0.2917, 0.4365, 2.967), (-0.165, 0.3984, 2.067), (-0.2009, 0.485, 2.967), (-0.08413, 0.423, 2.067), (-0.1024, 0.5149, 2.967)], [], [(160, 417, 421, 164), (69, 320, 325, 64), (200, 73, 77, 204), (19, 20, 700, 697), (7, 8, 664, 661), (3, 4, 652, 649), (16, 17, 691, 688), (8, 9, 667, 664), (204, 77, 81, 208), (24, 25, 715, 712), (9, 10, 670, 667), (208, 81, 85, 212), (180, 437, 441, 184), (10, 11, 673, 670), (212, 85, 89, 216), (64, 325, 329, 72), (11, 12, 676, 673), (216, 89, 93, 220), (72, 329, 333, 76), (100, 357, 361, 104), (220, 93, 97, 224), (13, 14, 682, 679), (12, 13, 679, 676), (224, 97, 101, 228), (21, 22, 706, 703), (14, 15, 685, 682), (228, 101, 105, 232), (29, 30, 730, 727), (112, 369, 373, 116), (232, 105, 109, 236), (88, 345, 349, 92), (15, 16, 688, 685), (236, 109, 113, 240), (124, 381, 385, 128), (120, 377, 381, 124), (240, 113, 117, 244), (156, 413, 417, 160), (17, 18, 694, 691), (244, 117, 121, 248), (18, 19, 697, 694), (248, 121, 125, 252), (76, 333, 337, 80), (132, 389, 393, 136), (252, 125, 129, 256), (108, 365, 369, 112), (20, 21, 703, 700), (256, 129, 133, 260), (144, 401, 405, 148), (140, 397, 401, 144), (260, 133, 137, 264), (176, 433, 437, 180), (22, 23, 709, 706), (264, 137, 141, 268), (96, 353, 357, 100), (23, 24, 712, 709), (268, 141, 145, 272), (128, 385, 389, 132), (152, 409, 413, 156), (272, 145, 149, 276), (164, 421, 425, 168), (25, 26, 718, 715), (276, 149, 153, 280), (188, 445, 320, 69), (26, 27, 721, 718), (280, 153, 157, 284), (84, 341, 345, 88), (27, 28, 724, 721), (284, 157, 161, 288), (116, 373, 377, 120), (28, 29, 727, 724), (288, 161, 165, 292), (148, 405, 409, 152), (172, 429, 433, 176), (292, 165, 169, 296), (184, 441, 445, 188), (30, 31, 733, 730), (296, 169, 173, 300), (6, 7, 661, 658), (944, 781, 784, 945), (300, 173, 177, 304), (104, 361, 365, 108), (304, 177, 181, 308), (136, 393, 397, 140), (308, 181, 185, 312), (5, 6, 658, 655), (312, 185, 189, 316), (168, 425, 429, 172), (4, 5, 655, 652), (80, 337, 341, 84), (332, 328, 455, 458), (196, 65, 73, 200), (316, 189, 68, 193), (92, 349, 353, 96), (466, 463, 560, 563), (440, 436, 536, 539), (388, 384, 497, 500), (336, 332, 458, 461), (444, 440, 539, 542), (392, 388, 500, 503), (340, 336, 461, 464), (2, 3, 649, 646), (396, 392, 503, 506), (344, 340, 464, 467), (400, 396, 506, 509), (348, 344, 467, 470), (404, 400, 509, 512), (352, 348, 470, 473), (408, 404, 512, 515), (356, 352, 473, 476), (412, 408, 515, 518), (360, 356, 476, 479), (416, 412, 518, 521), (364, 360, 479, 482), (420, 416, 521, 524), (368, 364, 482, 485), (424, 420, 524, 527), (372, 368, 485, 488), (428, 424, 527, 530), (376, 372, 488, 491), (321, 444, 542, 448), (432, 428, 530, 533), (380, 376, 491, 494), (328, 324, 452, 455), (436, 432, 533, 536), (384, 380, 494, 497), (12, 11, 43, 44), (508, 505, 602, 605), (469, 466, 563, 566), (511, 508, 605, 608), (472, 469, 566, 569), (514, 511, 608, 611), (475, 472, 569, 572), (517, 514, 611, 614), (478, 475, 572, 575), (520, 517, 614, 617), (481, 478, 575, 578), (523, 520, 617, 620), (484, 481, 578, 581), (526, 523, 620, 623), (487, 484, 581, 584), (529, 526, 623, 626), (490, 487, 584, 587), (449, 541, 638, 544), (532, 529, 626, 629), (493, 490, 587, 590), (454, 451, 548, 551), (535, 532, 629, 632), (496, 493, 590, 593), (457, 454, 551, 554), (538, 535, 632, 635), (499, 496, 593, 596), (460, 457, 554, 557), (541, 538, 635, 638), (502, 499, 596, 599), (463, 460, 557, 560), (1, 2, 646, 640), (505, 502, 599, 602), (550, 547, 641, 647), (31, 0, 644, 733), (553, 550, 647, 650), (556, 553, 650, 653), (559, 556, 653, 656), (562, 559, 656, 659), (565, 562, 659, 662), (568, 565, 662, 665), (571, 568, 665, 668), (574, 571, 668, 671), (577, 574, 671, 674), (580, 577, 674, 677), (583, 580, 677, 680), (586, 583, 680, 683), (589, 586, 683, 686), (592, 589, 686, 689), (595, 592, 689, 692), (598, 595, 692, 695), (601, 598, 695, 698), (604, 601, 698, 701), (607, 604, 701, 704), (610, 607, 704, 707), (613, 610, 707, 710), (616, 613, 710, 713), (619, 616, 713, 716), (622, 619, 716, 719), (625, 622, 719, 722), (628, 625, 722, 725), (631, 628, 725, 728), (634, 631, 728, 731), (637, 634, 731, 734), (545, 637, 734, 643), (749, 895, 845, 751), (26, 25, 57, 58), (13, 12, 44, 45), (27, 26, 58, 59), (14, 13, 45, 46), (1, 0, 33, 32), (28, 27, 59, 60), (15, 14, 46, 47), (2, 1, 32, 34), (29, 28, 60, 61), (16, 15, 47, 48), (3, 2, 34, 35), (30, 29, 61, 62), (17, 16, 48, 49), (4, 3, 35, 36), (31, 30, 62, 63), (18, 17, 49, 50), (5, 4, 36, 37), (0, 31, 63, 33), (19, 18, 50, 51), (6, 5, 37, 38), (20, 19, 51, 52), (7, 6, 38, 39), (21, 20, 52, 53), (8, 7, 39, 40), (22, 21, 53, 54), (9, 8, 40, 41), (23, 22, 54, 55), (10, 9, 41, 42), (24, 23, 55, 56), (11, 10, 42, 43), (25, 24, 56, 57), (69, 64, 66, 71), (71, 66, 67, 70), (70, 67, 65, 68), (64, 72, 74, 66), (66, 74, 75, 67), (67, 75, 73, 65), (72, 76, 78, 74), (74, 78, 79, 75), (75, 79, 77, 73), (76, 80, 82, 78), (78, 82, 83, 79), (79, 83, 81, 77), (80, 84, 86, 82), (82, 86, 87, 83), (83, 87, 85, 81), (84, 88, 90, 86), (86, 90, 91, 87), (87, 91, 89, 85), (88, 92, 94, 90), (90, 94, 95, 91), (91, 95, 93, 89), (92, 96, 98, 94), (94, 98, 99, 95), (95, 99, 97, 93), (96, 100, 102, 98), (98, 102, 103, 99), (99, 103, 101, 97), (100, 104, 106, 102), (102, 106, 107, 103), (103, 107, 105, 101), (104, 108, 110, 106), (106, 110, 111, 107), (107, 111, 109, 105), (108, 112, 114, 110), (110, 114, 115, 111), (111, 115, 113, 109), (112, 116, 118, 114), (114, 118, 119, 115), (115, 119, 117, 113), (116, 120, 122, 118), (118, 122, 123, 119), (119, 123, 121, 117), (120, 124, 126, 122), (122, 126, 127, 123), (123, 127, 125, 121), (124, 128, 130, 126), (126, 130, 131, 127), (127, 131, 129, 125), (128, 132, 134, 130), (130, 134, 135, 131), (131, 135, 133, 129), (132, 136, 138, 134), (134, 138, 139, 135), (135, 139, 137, 133), (136, 140, 142, 138), (138, 142, 143, 139), (139, 143, 141, 137), (140, 144, 146, 142), (142, 146, 147, 143), (143, 147, 145, 141), (144, 148, 150, 146), (146, 150, 151, 147), (147, 151, 149, 145), (148, 152, 154, 150), (150, 154, 155, 151), (151, 155, 153, 149), (152, 156, 158, 154), (154, 158, 159, 155), (155, 159, 157, 153), (156, 160, 162, 158), (158, 162, 163, 159), (159, 163, 161, 157), (160, 164, 166, 162), (162, 166, 167, 163), (163, 167, 165, 161), (164, 168, 170, 166), (166, 170, 171, 167), (167, 171, 169, 165), (168, 172, 174, 170), (170, 174, 175, 171), (171, 175, 173, 169), (172, 176, 178, 174), (174, 178, 179, 175), (175, 179, 177, 173), (176, 180, 182, 178), (178, 182, 183, 179), (179, 183, 181, 177), (180, 184, 186, 182), (182, 186, 187, 183), (183, 187, 185, 181), (184, 188, 190, 186), (186, 190, 191, 187), (187, 191, 189, 185), (188, 69, 71, 190), (190, 71, 70, 191), (191, 70, 68, 189), (192, 197, 201, 205, 209, 213, 217, 221, 225, 229, 233, 237, 241, 245, 249, 253, 257, 261, 265, 269, 273, 277, 281, 285, 289, 293, 297, 301, 305, 309, 313, 317), (193, 196, 198, 195), (195, 198, 199, 194), (194, 199, 197, 192), (196, 200, 202, 198), (198, 202, 203, 199), (199, 203, 201, 197), (200, 204, 206, 202), (202, 206, 207, 203), (203, 207, 205, 201), (204, 208, 210, 206), (206, 210, 211, 207), (207, 211, 209, 205), (208, 212, 214, 210), (210, 214, 215, 211), (211, 215, 213, 209), (212, 216, 218, 214), (214, 218, 219, 215), (215, 219, 217, 213), (216, 220, 222, 218), (218, 222, 223, 219), (219, 223, 221, 217), (220, 224, 226, 222), (222, 226, 227, 223), (223, 227, 225, 221), (224, 228, 230, 226), (226, 230, 231, 227), (227, 231, 229, 225), (228, 232, 234, 230), (230, 234, 235, 231), (231, 235, 233, 229), (232, 236, 238, 234), (234, 238, 239, 235), (235, 239, 237, 233), (236, 240, 242, 238), (238, 242, 243, 239), (239, 243, 241, 237), (240, 244, 246, 242), (242, 246, 247, 243), (243, 247, 245, 241), (244, 248, 250, 246), (246, 250, 251, 247), (247, 251, 249, 245), (248, 252, 254, 250), (250, 254, 255, 251), (251, 255, 253, 249), (252, 256, 258, 254), (254, 258, 259, 255), (255, 259, 257, 253), (256, 260, 262, 258), (258, 262, 263, 259), (259, 263, 261, 257), (260, 264, 266, 262), (262, 266, 267, 263), (263, 267, 265, 261), (264, 268, 270, 266), (266, 270, 271, 267), (267, 271, 269, 265), (268, 272, 274, 270), (270, 274, 275, 271), (271, 275, 273, 269), (272, 276, 278, 274), (274, 278, 279, 275), (275, 279, 277, 273), (276, 280, 282, 278), (278, 282, 283, 279), (279, 283, 281, 277), (280, 284, 286, 282), (282, 286, 287, 283), (283, 287, 285, 281), (284, 288, 290, 286), (286, 290, 291, 287), (287, 291, 289, 285), (288, 292, 294, 290), (290, 294, 295, 291), (291, 295, 293, 289), (292, 296, 298, 294), (294, 298, 299, 295), (295, 299, 297, 293), (296, 300, 302, 298), (298, 302, 303, 299), (299, 303, 301, 297), (300, 304, 306, 302), (302, 306, 307, 303), (303, 307, 305, 301), (304, 308, 310, 306), (306, 310, 311, 307), (307, 311, 309, 305), (308, 312, 314, 310), (310, 314, 315, 311), (311, 315, 313, 309), (312, 316, 318, 314), (314, 318, 319, 315), (315, 319, 317, 313), (316, 193, 195, 318), (318, 195, 194, 319), (319, 194, 192, 317), (193, 68, 65, 196), (325, 320, 322, 327), (327, 322, 323, 326), (326, 323, 321, 324), (329, 325, 327, 331), (331, 327, 326, 330), (330, 326, 324, 328), (333, 329, 331, 335), (335, 331, 330, 334), (334, 330, 328, 332), (337, 333, 335, 339), (339, 335, 334, 338), (338, 334, 332, 336), (341, 337, 339, 343), (343, 339, 338, 342), (342, 338, 336, 340), (345, 341, 343, 347), (347, 343, 342, 346), (346, 342, 340, 344), (349, 345, 347, 351), (351, 347, 346, 350), (350, 346, 344, 348), (353, 349, 351, 355), (355, 351, 350, 354), (354, 350, 348, 352), (357, 353, 355, 359), (359, 355, 354, 358), (358, 354, 352, 356), (361, 357, 359, 363), (363, 359, 358, 362), (362, 358, 356, 360), (365, 361, 363, 367), (367, 363, 362, 366), (366, 362, 360, 364), (369, 365, 367, 371), (371, 367, 366, 370), (370, 366, 364, 368), (373, 369, 371, 375), (375, 371, 370, 374), (374, 370, 368, 372), (377, 373, 375, 379), (379, 375, 374, 378), (378, 374, 372, 376), (381, 377, 379, 383), (383, 379, 378, 382), (382, 378, 376, 380), (385, 381, 383, 387), (387, 383, 382, 386), (386, 382, 380, 384), (389, 385, 387, 391), (391, 387, 386, 390), (390, 386, 384, 388), (393, 389, 391, 395), (395, 391, 390, 394), (394, 390, 388, 392), (397, 393, 395, 399), (399, 395, 394, 398), (398, 394, 392, 396), (401, 397, 399, 403), (403, 399, 398, 402), (402, 398, 396, 400), (405, 401, 403, 407), (407, 403, 402, 406), (406, 402, 400, 404), (409, 405, 407, 411), (411, 407, 406, 410), (410, 406, 404, 408), (413, 409, 411, 415), (415, 411, 410, 414), (414, 410, 408, 412), (417, 413, 415, 419), (419, 415, 414, 418), (418, 414, 412, 416), (421, 417, 419, 423), (423, 419, 418, 422), (422, 418, 416, 420), (425, 421, 423, 427), (427, 423, 422, 426), (426, 422, 420, 424), (429, 425, 427, 431), (431, 427, 426, 430), (430, 426, 424, 428), (433, 429, 431, 435), (435, 431, 430, 434), (434, 430, 428, 432), (437, 433, 435, 439), (439, 435, 434, 438), (438, 434, 432, 436), (441, 437, 439, 443), (443, 439, 438, 442), (442, 438, 436, 440), (445, 441, 443, 447), (447, 443, 442, 446), (446, 442, 440, 444), (320, 445, 447, 322), (322, 447, 446, 323), (323, 446, 444, 321), (451, 449, 544, 548), (452, 448, 450, 453), (453, 450, 449, 451), (455, 452, 453, 456), (456, 453, 451, 454), (458, 455, 456, 459), (459, 456, 454, 457), (461, 458, 459, 462), (462, 459, 457, 460), (464, 461, 462, 465), (465, 462, 460, 463), (467, 464, 465, 468), (468, 465, 463, 466), (470, 467, 468, 471), (471, 468, 466, 469), (473, 470, 471, 474), (474, 471, 469, 472), (476, 473, 474, 477), (477, 474, 472, 475), (479, 476, 477, 480), (480, 477, 475, 478), (482, 479, 480, 483), (483, 480, 478, 481), (485, 482, 483, 486), (486, 483, 481, 484), (488, 485, 486, 489), (489, 486, 484, 487), (491, 488, 489, 492), (492, 489, 487, 490), (494, 491, 492, 495), (495, 492, 490, 493), (497, 494, 495, 498), (498, 495, 493, 496), (500, 497, 498, 501), (501, 498, 496, 499), (503, 500, 501, 504), (504, 501, 499, 502), (506, 503, 504, 507), (507, 504, 502, 505), (509, 506, 507, 510), (510, 507, 505, 508), (512, 509, 510, 513), (513, 510, 508, 511), (515, 512, 513, 516), (516, 513, 511, 514), (518, 515, 516, 519), (519, 516, 514, 517), (521, 518, 519, 522), (522, 519, 517, 520), (524, 521, 522, 525), (525, 522, 520, 523), (527, 524, 525, 528), (528, 525, 523, 526), (530, 527, 528, 531), (531, 528, 526, 529), (533, 530, 531, 534), (534, 531, 529, 532), (536, 533, 534, 537), (537, 534, 532, 535), (539, 536, 537, 540), (540, 537, 535, 538), (542, 539, 540, 543), (543, 540, 538, 541), (448, 542, 543, 450), (450, 543, 541, 449), (324, 321, 448, 452), (548, 544, 546, 549), (549, 546, 545, 547), (551, 548, 549, 552), (552, 549, 547, 550), (554, 551, 552, 555), (555, 552, 550, 553), (557, 554, 555, 558), (558, 555, 553, 556), (560, 557, 558, 561), (561, 558, 556, 559), (563, 560, 561, 564), (564, 561, 559, 562), (566, 563, 564, 567), (567, 564, 562, 565), (569, 566, 567, 570), (570, 567, 565, 568), (572, 569, 570, 573), (573, 570, 568, 571), (575, 572, 573, 576), (576, 573, 571, 574), (578, 575, 576, 579), (579, 576, 574, 577), (581, 578, 579, 582), (582, 579, 577, 580), (584, 581, 582, 585), (585, 582, 580, 583), (587, 584, 585, 588), (588, 585, 583, 586), (590, 587, 588, 591), (591, 588, 586, 589), (593, 590, 591, 594), (594, 591, 589, 592), (596, 593, 594, 597), (597, 594, 592, 595), (599, 596, 597, 600), (600, 597, 595, 598), (602, 599, 600, 603), (603, 600, 598, 601), (605, 602, 603, 606), (606, 603, 601, 604), (608, 605, 606, 609), (609, 606, 604, 607), (611, 608, 609, 612), (612, 609, 607, 610), (614, 611, 612, 615), (615, 612, 610, 613), (617, 614, 615, 618), (618, 615, 613, 616), (620, 617, 618, 621), (621, 618, 616, 619), (623, 620, 621, 624), (624, 621, 619, 622), (626, 623, 624, 627), (627, 624, 622, 625), (629, 626, 627, 630), (630, 627, 625, 628), (632, 629, 630, 633), (633, 630, 628, 631), (635, 632, 633, 636), (636, 633, 631, 634), (638, 635, 636, 639), (639, 636, 634, 637), (544, 638, 639, 546), (546, 639, 637, 545), (0, 1, 640, 644), (641, 643, 645, 642), (642, 645, 644, 640), (647, 641, 642, 648), (648, 642, 640, 646), (650, 647, 648, 651), (651, 648, 646, 649), (653, 650, 651, 654), (654, 651, 649, 652), (656, 653, 654, 657), (657, 654, 652, 655), (659, 656, 657, 660), (660, 657, 655, 658), (662, 659, 660, 663), (663, 660, 658, 661), (665, 662, 663, 666), (666, 663, 661, 664), (668, 665, 666, 669), (669, 666, 664, 667), (671, 668, 669, 672), (672, 669, 667, 670), (674, 671, 672, 675), (675, 672, 670, 673), (677, 674, 675, 678), (678, 675, 673, 676), (680, 677, 678, 681), (681, 678, 676, 679), (683, 680, 681, 684), (684, 681, 679, 682), (686, 683, 684, 687), (687, 684, 682, 685), (689, 686, 687, 690), (690, 687, 685, 688), (692, 689, 690, 693), (693, 690, 688, 691), (695, 692, 693, 696), (696, 693, 691, 694), (698, 695, 696, 699), (699, 696, 694, 697), (701, 698, 699, 702), (702, 699, 697, 700), (704, 701, 702, 705), (705, 702, 700, 703), (707, 704, 705, 708), (708, 705, 703, 706), (710, 707, 708, 711), (711, 708, 706, 709), (713, 710, 711, 714), (714, 711, 709, 712), (716, 713, 714, 717), (717, 714, 712, 715), (719, 716, 717, 720), (720, 717, 715, 718), (722, 719, 720, 723), (723, 720, 718, 721), (725, 722, 723, 726), (726, 723, 721, 724), (728, 725, 726, 729), (729, 726, 724, 727), (731, 728, 729, 732), (732, 729, 727, 730), (734, 731, 732, 735), (735, 732, 730, 733), (643, 734, 735, 645), (645, 735, 733, 644), (547, 545, 643, 641), (947, 790, 793, 948), (830, 925, 833, 826), (933, 748, 752, 934), (785, 907, 869, 787), (823, 923, 925, 830), (746, 841, 895, 749), (782, 865, 907, 785), (821, 919, 923, 823), (740, 892, 839, 742), (778, 863, 865, 782), (818, 889, 919, 821), (930, 739, 743, 931), (776, 904, 863, 778), (814, 887, 889, 818), (737, 835, 892, 740), (942, 775, 779, 943), (812, 916, 887, 814), (769, 857, 859, 773), (954, 811, 815, 955), (767, 901, 857, 769), (805, 881, 883, 809), (939, 766, 770, 940), (803, 913, 881, 805), (760, 851, 853, 764), (951, 802, 806, 952), (758, 898, 851, 760), (796, 875, 877, 800), (936, 757, 761, 937), (794, 910, 875, 796), (755, 847, 898, 758), (791, 871, 910, 794), (948, 793, 797, 949), (751, 845, 847, 755), (946, 788, 790, 947), (955, 815, 817, 956), (950, 799, 802, 951), (800, 877, 913, 803), (953, 808, 811, 954), (937, 761, 763, 938), (809, 883, 916, 812), (958, 824, 829, 959), (957, 820, 824, 958), (956, 817, 820, 957), (959, 829, 827, 928), (940, 770, 772, 941), (943, 779, 781, 944), (929, 736, 739, 930), (926, 922, 920, 890, 886, 917, 884, 880, 914, 878, 874, 911, 872, 868, 908, 866, 862, 905, 860, 856, 902, 854, 850, 899, 848, 844, 896, 842, 838, 893, 836, 832), (928, 827, 736, 929), (932, 745, 748, 933), (787, 869, 871, 791), (931, 743, 745, 932), (935, 754, 757, 936), (934, 752, 754, 935), (949, 797, 799, 950), (938, 763, 766, 939), (764, 853, 901, 767), (941, 772, 775, 942), (742, 839, 841, 746), (773, 859, 904, 776), (952, 806, 808, 953), (945, 784, 788, 946), (827, 828, 738, 736), (828, 826, 737, 738), (743, 744, 747, 745), (744, 742, 746, 747), (752, 753, 756, 754), (753, 751, 755, 756), (761, 762, 765, 763), (762, 760, 764, 765), (770, 771, 774, 772), (771, 769, 773, 774), (779, 780, 783, 781), (780, 778, 782, 783), (788, 789, 792, 790), (789, 787, 791, 792), (797, 798, 801, 799), (798, 796, 800, 801), (806, 807, 810, 808), (807, 805, 809, 810), (815, 816, 819, 817), (816, 814, 818, 819), (736, 738, 741, 739), (738, 737, 740, 741), (745, 747, 750, 748), (747, 746, 749, 750), (754, 756, 759, 757), (756, 755, 758, 759), (763, 765, 768, 766), (765, 764, 767, 768), (772, 774, 777, 775), (774, 773, 776, 777), (781, 783, 786, 784), (783, 782, 785, 786), (790, 792, 795, 793), (792, 791, 794, 795), (799, 801, 804, 802), (801, 800, 803, 804), (808, 810, 813, 811), (810, 809, 812, 813), (817, 819, 822, 820), (819, 818, 821, 822), (824, 825, 831, 829), (825, 823, 830, 831), (829, 831, 828, 827), (831, 830, 826, 828), (739, 741, 744, 743), (741, 740, 742, 744), (748, 750, 753, 752), (750, 749, 751, 753), (757, 759, 762, 761), (759, 758, 760, 762), (766, 768, 771, 770), (768, 767, 769, 771), (775, 777, 780, 779), (777, 776, 778, 780), (784, 786, 789, 788), (786, 785, 787, 789), (793, 795, 798, 797), (795, 794, 796, 798), (802, 804, 807, 806), (804, 803, 805, 807), (811, 813, 816, 815), (813, 812, 814, 816), (820, 822, 825, 824), (822, 821, 823, 825), (833, 834, 837, 835), (834, 832, 836, 837), (839, 840, 843, 841), (840, 838, 842, 843), (845, 846, 849, 847), (846, 844, 848, 849), (851, 852, 855, 853), (852, 850, 854, 855), (857, 858, 861, 859), (858, 856, 860, 861), (863, 864, 867, 865), (864, 862, 866, 867), (869, 870, 873, 871), (870, 868, 872, 873), (875, 876, 879, 877), (876, 874, 878, 879), (881, 882, 885, 883), (882, 880, 884, 885), (887, 888, 891, 889), (888, 886, 890, 891), (835, 837, 894, 892), (837, 836, 893, 894), (841, 843, 897, 895), (843, 842, 896, 897), (847, 849, 900, 898), (849, 848, 899, 900), (853, 855, 903, 901), (855, 854, 902, 903), (859, 861, 906, 904), (861, 860, 905, 906), (865, 867, 909, 907), (867, 866, 908, 909), (871, 873, 912, 910), (873, 872, 911, 912), (877, 879, 915, 913), (879, 878, 914, 915), (883, 885, 918, 916), (885, 884, 917, 918), (889, 891, 921, 919), (891, 890, 920, 921), (923, 924, 927, 925), (924, 922, 926, 927), (925, 927, 834, 833), (927, 926, 832, 834), (892, 894, 840, 839), (894, 893, 838, 840), (895, 897, 846, 845), (897, 896, 844, 846), (898, 900, 852, 851), (900, 899, 850, 852), (901, 903, 858, 857), (903, 902, 856, 858), (904, 906, 864, 863), (906, 905, 862, 864), (907, 909, 870, 869), (909, 908, 868, 870), (910, 912, 876, 875), (912, 911, 874, 876), (913, 915, 882, 881), (915, 914, 880, 882), (916, 918, 888, 887), (918, 917, 886, 888), (919, 921, 924, 923), (921, 920, 922, 924), (826, 833, 835, 737), (47, 46, 946, 945), (40, 39, 953, 952), (51, 50, 942, 941), (54, 53, 939, 938), (43, 42, 950, 949), (58, 57, 935, 934), (57, 56, 936, 935), (61, 60, 932, 931), (60, 59, 933, 932), (33, 63, 929, 928), (63, 62, 930, 929), (49, 48, 944, 943), (52, 51, 941, 940), (32, 33, 928, 959), (36, 35, 957, 956), (35, 34, 958, 957), (34, 32, 959, 958), (55, 54, 938, 937), (39, 38, 954, 953), (42, 41, 951, 950), (37, 36, 956, 955), (46, 45, 947, 946), (44, 43, 949, 948), (56, 55, 937, 936), (41, 40, 952, 951), (53, 52, 940, 939), (38, 37, 955, 954), (50, 49, 943, 942), (62, 61, 931, 930), (59, 58, 934, 933), (45, 44, 948, 947), (48, 47, 945, 944), (946, 947, 948, 949, 950, 951, 952, 953, 954, 955, 956, 957, 958, 959, 928, 929, 930, 931, 932, 933, 934, 935, 936, 937, 938, 939, 940, 941, 942, 943, 944, 945), (960, 961, 963, 962), (962, 963, 965, 964), (964, 965, 967, 966), (966, 967, 969, 968), (968, 969, 971, 970), (970, 971, 973, 972), (972, 973, 975, 974), (974, 975, 977, 976), (976, 977, 979, 978), (978, 979, 981, 980), (980, 981, 983, 982), (982, 983, 985, 984), (984, 985, 987, 986), (986, 987, 989, 988), (988, 989, 991, 990), (990, 991, 993, 992), (992, 993, 995, 994), (994, 995, 997, 996), (996, 997, 999, 998), (998, 999, 1001, 1000), (1000, 1001, 1003, 1002), (1002, 1003, 1005, 1004), (1004, 1005, 1007, 1006), (1006, 1007, 1009, 1008), (1008, 1009, 1011, 1010), (1010, 1011, 1013, 1012), (1012, 1013, 1015, 1014), (1014, 1015, 1017, 1016), (1016, 1017, 1019, 1018), (1018, 1019, 1021, 1020), (963, 961, 1023, 1021, 1019, 1017, 1015, 1013, 1011, 1009, 1007, 1005, 1003, 1001, 999, 997, 995, 993, 991, 989, 987, 985, 983, 981, 979, 977, 975, 973, 971, 969, 967, 965), (1020, 1021, 1023, 1022), (1022, 1023, 961, 960), (960, 962, 964, 966, 968, 970, 972, 974, 976, 978, 980, 982, 984, 986, 988, 990, 992, 994, 996, 998, 1000, 1002, 1004, 1006, 1008, 1010, 1012, 1014, 1016, 1018, 1020, 1022)])
me_cube.polygons.foreach_set('use_smooth', [1, 1, 1, 1, 1, 1, 1, 1, 1, 1, 1, 1, 1, 1, 1, 1, 1, 1, 1, 1, 1, 1, 1, 1, 1, 1, 1, 1, 1, 1, 1, 1, 1, 1, 1, 1, 1, 1, 1, 1, 1, 1, 1, 1, 1, 1, 1, 1, 1, 1, 1, 1, 1, 1, 1, 1, 1, 1, 1, 1, 1, 1, 1, 1, 1, 1, 1, 1, 1, 1, 1, 1, 1, 1, 1, 1, 1, 1, 1, 1, 1, 1, 1, 1, 1, 1, 1, 1, 1, 1, 1, 1, 1, 1, 1, 1, 1, 1, 1, 1, 1, 1, 1, 1, 1, 1, 1, 1, 1, 1, 1, 1, 1, 1, 1, 1, 1, 1, 1, 1, 1, 1, 1, 1, 1, 1, 1, 1, 1, 1, 1, 1, 1, 1, 1, 1, 1, 1, 1, 1, 1, 1, 1, 1, 1, 1, 1, 1, 1, 1, 1, 1, 1, 1, 1, 1, 1, 1, 1, 1, 1, 1, 1, 1, 1, 1, 1, 1, 1, 1, 1, 1, 1, 1, 1, 1, 1, 1, 1, 1, 1, 1, 1, 1, 1, 1, 1, 1, 1, 1, 1, 1, 1, 1, 1, 1, 1, 1, 1, 1, 1, 1, 1, 1, 1, 1, 1, 1, 1, 1, 1, 1, 1, 1, 1, 1, 1, 1, 1, 1, 1, 1, 1, 1, 1, 1, 1, 1, 1, 1, 1, 1, 1, 1, 1, 1, 1, 1, 1, 1, 1, 1, 1, 1, 1, 1, 1, 1, 1, 1, 1, 1, 1, 1, 1, 1, 1, 1, 1, 1, 1, 1, 1, 1, 1, 1, 1, 1, 1, 1, 1, 1, 1, 1, 1, 1, 1, 1, 1, 1, 1, 1, 1, 1, 1, 1, 1, 1, 1, 1, 1, 1, 1, 1, 1, 1, 1, 1, 1, 1, 1, 1, 1, 1, 1, 1, 1, 1, 1, 1, 1, 1, 1, 1, 1, 1, 1, 1, 1, 1, 1, 1, 1, 1, 1, 1, 1, 1, 1, 1, 1, 1, 1, 1, 1, 1, 1, 1, 1, 1, 1, 1, 1, 1, 1, 1, 1, 1, 1, 1, 1, 1, 1, 1, 1, 1, 1, 1, 1, 1, 1, 1, 1, 1, 1, 1, 1, 1, 1, 1, 1, 1, 1, 1, 1, 1, 1, 1, 1, 1, 1, 1, 1, 1, 1, 1, 1, 1, 1, 1, 1, 1, 1, 1, 1, 1, 1, 1, 1, 1, 1, 1, 1, 1, 1, 1, 1, 1, 1, 1, 1, 1, 1, 1, 1, 1, 1, 1, 1, 1, 1, 1, 1, 1, 1, 1, 1, 1, 1, 1, 1, 1, 1, 1, 1, 1, 1, 1, 1, 1, 1, 1, 1, 1, 1, 1, 1, 1, 1, 1, 1, 1, 1, 1, 1, 1, 1, 1, 1, 1, 1, 1, 1, 1, 1, 1, 1, 1, 1, 1, 1, 1, 1, 1, 1, 1, 1, 1, 1, 1, 1, 1, 1, 1, 1, 1, 1, 1, 1, 1, 1, 1, 1, 1, 1, 1, 1, 1, 1, 1, 1, 1, 1, 1, 1, 1, 1, 1, 1, 1, 1, 1, 1, 1, 1, 1, 1, 1, 1, 1, 1, 1, 1, 1, 1, 1, 1, 1, 1, 1, 1, 1, 1, 1, 1, 1, 1, 1, 1, 1, 1, 1, 1, 1, 1, 1, 1, 1, 1, 1, 1, 1, 1, 1, 1, 1, 1, 1, 1, 1, 1, 1, 1, 1, 1, 1, 1, 1, 1, 1, 1, 1, 1, 1, 1, 1, 1, 1, 1, 1, 1, 1, 1, 1, 1, 1, 1, 1, 1, 1, 1, 1, 1, 1, 1, 1, 1, 1, 1, 1, 1, 1, 1, 1, 1, 1, 1, 1, 1, 1, 1, 1, 1, 1, 1, 1, 1, 1, 1, 1, 1, 1, 1, 1, 1, 1, 1, 1, 1, 1, 1, 1, 1, 1, 1, 1, 1, 1, 1, 1, 1, 1, 1, 1, 1, 1, 1, 1, 1, 1, 1, 1, 1, 1, 1, 1, 1, 1, 1, 1, 1, 1, 1, 1, 1, 1, 1, 1, 1, 1, 1, 1, 1, 1, 1, 1, 1, 1, 1, 1, 1, 1, 1, 1, 1, 1, 1, 1, 1, 1, 1, 1, 1, 1, 1, 1, 1, 1, 1, 1, 1, 1, 1, 1, 1, 1, 1, 1, 1, 1, 1, 1, 1, 1, 1, 1, 1, 1, 1, 1, 1, 1, 1, 1, 1, 1, 1, 1, 1, 1, 1, 1, 1, 1, 1, 1, 1, 1, 1, 1, 1, 1, 1, 1, 1, 1, 1, 1, 1, 1, 1, 1, 1, 1, 1, 1, 1, 1, 1, 1, 1, 1, 1, 1, 1, 1, 1, 1, 1, 1, 1, 1, 1, 1, 1, 1, 1, 1, 1, 1, 1, 1, 1, 1, 1, 1, 1, 1, 1, 1, 1, 1, 1, 1, 1, 1, 1, 1, 1, 1, 1, 1, 1, 1, 1, 1, 1, 1, 1, 1, 1, 1, 1, 1, 1, 1, 1, 1, 1, 1, 1, 1, 1, 1, 1, 1, 1, 1, 1, 1, 1, 1, 1, 1, 1, 1, 1, 1, 1, 1, 1, 1, 1, 1, 1, 1, 1, 1, 1, 1, 1, 1, 1, 1, 1, 1, 1, 1, 1, 1, 1, 1, 1, 1, 1, 1, 1, 1, 1, 1, 1, 1, 1, 1, 1, 1, 1, 1, 1, 1, 1, 1, 1, 1, 1, 1, 1, 1, 1, 1, 1, 1, 1, 1, 1, 1, 1, 1, 1, 1, 1, 1, 1, 1, 1, 1, 1, 1, 1, 1, 1, 1, 1, 1, 1, 1, 1, 1, 1, 1, 1, 1, 1, 1, 1, 1, 1, 1, 1, 1, 0, 1, 1, 1, 1, 1, 1, 1, 1, 1, 1, 1, 1, 1, 1, 1, 1, 1, 1, 1, 1, 1, 1, 1, 1, 1, 1, 1, 1, 1, 1, 0, 1, 1, 0])
me_cube.polygons.foreach_set('material_index', [1, 1, 1, 1, 1, 1, 1, 1, 1, 1, 1, 1, 1, 1, 1, 1, 1, 1, 1, 1, 1, 1, 1, 1, 1, 1, 1, 1, 1, 1, 1, 1, 1, 1, 1, 1, 1, 1, 1, 1, 1, 1, 1, 1, 1, 1, 1, 1, 1, 1, 1, 1, 1, 1, 1, 1, 1, 1, 1, 1, 1, 1, 1, 1, 1, 1, 1, 1, 1, 1, 1, 1, 1, 1, 1, 1, 1, 1, 0, 1, 1, 1, 1, 1, 1, 1, 1, 1, 1, 1, 1, 1, 1, 1, 1, 1, 1, 1, 1, 1, 1, 1, 1, 1, 1, 1, 1, 1, 1, 1, 1, 1, 1, 1, 1, 1, 1, 1, 1, 1, 1, 1, 1, 1, 1, 1, 1, 1, 1, 1, 1, 1, 1, 1, 1, 1, 1, 1, 1, 1, 1, 1, 1, 1, 1, 1, 1, 1, 1, 1, 1, 1, 1, 1, 1, 1, 1, 1, 1, 1, 1, 1, 1, 1, 1, 1, 1, 1, 1, 1, 1, 1, 1, 1, 1, 1, 1, 1, 1, 1, 1, 1, 1, 1, 1, 1, 1, 1, 1, 0, 1, 1, 1, 1, 1, 1, 1, 1, 1, 1, 1, 1, 1, 1, 1, 1, 1, 1, 1, 1, 1, 1, 1, 1, 1, 1, 1, 1, 1, 1, 1, 1, 1, 1, 1, 1, 1, 1, 1, 1, 1, 1, 1, 1, 1, 1, 1, 1, 1, 1, 1, 1, 1, 1, 1, 1, 1, 1, 1, 1, 1, 1, 1, 1, 1, 1, 1, 1, 1, 1, 1, 1, 1, 1, 1, 1, 1, 1, 1, 1, 1, 1, 1, 1, 1, 1, 1, 1, 1, 1, 1, 1, 1, 1, 1, 1, 1, 1, 1, 1, 1, 1, 1, 1, 1, 1, 1, 1, 1, 1, 1, 1, 1, 1, 1, 1, 1, 1, 1, 1, 1, 1, 1, 1, 1, 1, 1, 1, 1, 1, 1, 1, 1, 1, 1, 1, 1, 1, 1, 1, 1, 1, 1, 1, 1, 1, 1, 1, 1, 1, 1, 1, 1, 1, 1, 1, 1, 1, 1, 1, 1, 1, 1, 1, 1, 1, 1, 1, 1, 1, 1, 1, 1, 1, 1, 1, 1, 1, 1, 1, 1, 1, 1, 1, 1, 1, 1, 1, 1, 1, 1, 1, 1, 1, 1, 1, 1, 1, 1, 1, 1, 1, 1, 1, 1, 1, 1, 1, 1, 1, 1, 1, 1, 1, 1, 1, 1, 1, 1, 1, 1, 1, 1, 1, 1, 1, 1, 1, 1, 1, 1, 1, 1, 1, 1, 1, 1, 1, 1, 1, 1, 1, 1, 1, 1, 1, 1, 1, 1, 1, 1, 1, 1, 1, 1, 1, 1, 1, 1, 1, 1, 1, 1, 1, 1, 1, 1, 1, 1, 1, 1, 1, 1, 1, 1, 1, 1, 1, 1, 1, 1, 1, 1, 1, 1, 1, 1, 1, 1, 1, 1, 1, 1, 1, 1, 1, 1, 1, 1, 1, 1, 1, 1, 1, 1, 1, 1, 1, 1, 1, 1, 1, 1, 1, 1, 1, 1, 1, 1, 1, 1, 1, 1, 1, 1, 1, 1, 1, 1, 1, 1, 1, 1, 1, 1, 1, 1, 1, 1, 1, 1, 1, 1, 1, 1, 1, 1, 1, 1, 1, 1, 1, 1, 1, 1, 1, 1, 1, 1, 1, 1, 1, 1, 1, 1, 1, 1, 1, 1, 1, 1, 1, 1, 1, 1, 1, 1, 1, 1, 1, 1, 1, 1, 1, 1, 1, 1, 1, 1, 1, 1, 1, 1, 1, 1, 1, 1, 1, 1, 1, 1, 1, 1, 1, 1, 1, 1, 1, 1, 1, 1, 1, 1, 1, 1, 1, 1, 1, 1, 1, 1, 1, 1, 1, 1, 1, 1, 1, 1, 1, 1, 1, 1, 1, 1, 1, 1, 1, 1, 1, 1, 1, 1, 1, 1, 1, 1, 1, 1, 1, 1, 1, 1, 1, 1, 1, 1, 1, 1, 1, 1, 1, 1, 1, 1, 1, 1, 1, 1, 1, 1, 1, 1, 1, 1, 1, 1, 1, 1, 1, 1, 1, 1, 1, 1, 1, 1, 1, 1, 1, 1, 1, 1, 1, 1, 1, 1, 1, 1, 1, 1, 1, 1, 1, 1, 1, 1, 1, 1, 1, 1, 1, 1, 1, 1, 1, 1, 0, 0, 0, 0, 0, 0, 0, 0, 0, 0, 0, 0, 0, 0, 0, 0, 0, 0, 0, 0, 0, 0, 0, 0, 0, 0, 0, 0, 0, 0, 0, 0, 0, 0, 0, 0, 0, 0, 0, 0, 0, 0, 0, 0, 0, 0, 0, 0, 0, 0, 0, 0, 0, 0, 0, 0, 0, 0, 0, 0, 0, 0, 0, 0, 0, 0, 0, 0, 0, 0, 0, 0, 0, 0, 0, 0, 0, 0, 0, 0, 0, 0, 0, 0, 0, 0, 0, 0, 0, 0, 0, 0, 0, 0, 0, 0, 0, 0, 0, 0, 0, 0, 0, 0, 0, 0, 0, 0, 0, 0, 0, 0, 0, 0, 0, 0, 0, 0, 0, 0, 0, 0, 0, 0, 0, 0, 0, 0, 0, 0, 0, 0, 0, 0, 0, 0, 0, 0, 0, 0, 0, 0, 0, 0, 0, 0, 0, 0, 0, 0, 0, 0, 0, 0, 0, 0, 0, 0, 0, 0, 0, 0, 0, 0, 0, 0, 0, 0, 0, 0, 0, 0, 0, 0, 0, 0, 0, 0, 0, 0, 0, 0, 0, 0, 0, 0, 0, 0, 0, 0, 0, 1, 1, 1, 1, 1, 1, 1, 1, 1, 1, 1, 1, 1, 1, 1, 1, 1, 1, 1, 1, 1, 1, 1, 1, 1, 1, 1, 1, 1, 1, 1, 1, 0, 2, 2, 2, 2, 2, 2, 2, 2, 2, 2, 2, 2, 2, 2, 2, 2, 2, 2, 2, 2, 2, 2, 2, 2, 2, 2, 2, 2, 2, 2, 2, 2, 2, 2])
me_cube.materials.append(mat_liquid)
me_cube.materials.append(mat_glass)
me_cube.materials.append(mat_cork)
me_cube.use_remesh_preserve_volume = False
me_cube.use_remesh_preserve_attributes = False
me_cube.use_mirror_vertex_groups = False
me_cube.update()

# ---- objects
ob_cube = bpy.data.objects.new('Cube', me_cube)
ob_lamp = bpy.data.objects.new('Lamp', light_lamp)
ob_camera = bpy.data.objects.new('Camera', cam_camera)

# ---- transforms, parenting, visibility, modifiers, constraints
ob_cube.location = (0.0, 0.0, 0.0)
ob_cube.lock_rotations_4d = False
ob_cube.empty_display_type = 'ARROWS'
ob_cube.lineart.crease_threshold = 0.0
_vg = ob_cube.vertex_groups.new(name='liquid')
_vg = ob_cube.vertex_groups.new(name='glass')
_vg = ob_cube.vertex_groups.new(name='cork')
ob_lamp.location = (4.076, 1.005, 5.904)
ob_lamp.rotation_euler = (0.6503, 0.05522, 0.4701)
ob_lamp.lock_rotations_4d = False
ob_lamp.empty_display_type = 'ARROWS'
ob_lamp.color = (0.0, 0.0, 0.0, 0.0)
ob_lamp.lineart.crease_threshold = 0.0
ob_camera.location = (0.0, -8.0, 0.0)
ob_camera.rotation_euler = (1.571, 2.22e-16, 2.22e-16)
ob_camera.lock_rotations_4d = False
ob_camera.empty_display_type = 'ARROWS'
ob_camera.color = (0.0, 0.0, 0.0, 0.0)
ob_camera.display_type = 'WIRE'
ob_camera.lineart.crease_threshold = 0.0

# ---- collection membership
col_collection_1.objects.link(ob_cube)
col_collection_1.objects.link(ob_lamp)
col_collection_1.objects.link(ob_camera)

# ---- scene / render settings (as saved in the file)
scene.camera = ob_camera
scene.frame_start = 1; scene.frame_end = 250; scene.frame_set(1)
scene.render.engine = 'BLENDER_EEVEE_NEXT'
scene.render.resolution_x = 128
scene.render.resolution_y = 128
scene.render.resolution_percentage = 800
scene.render.dither_intensity = 0.0
scene.render.film_transparent = True
scene.cycles.use_denoising = False
scene.cycles.samples = 128
scene.cycles.sampling_pattern = 'TABULATED_SOBOL'
scene.cycles.use_adaptive_sampling = False
scene.cycles.use_light_tree = False
scene.cycles.blur_glossy = 0.0
scene.cycles.sample_clamp_indirect = 0.0
scene.view_settings.view_transform = 'Standard'
bpy.context.view_layer.update()

